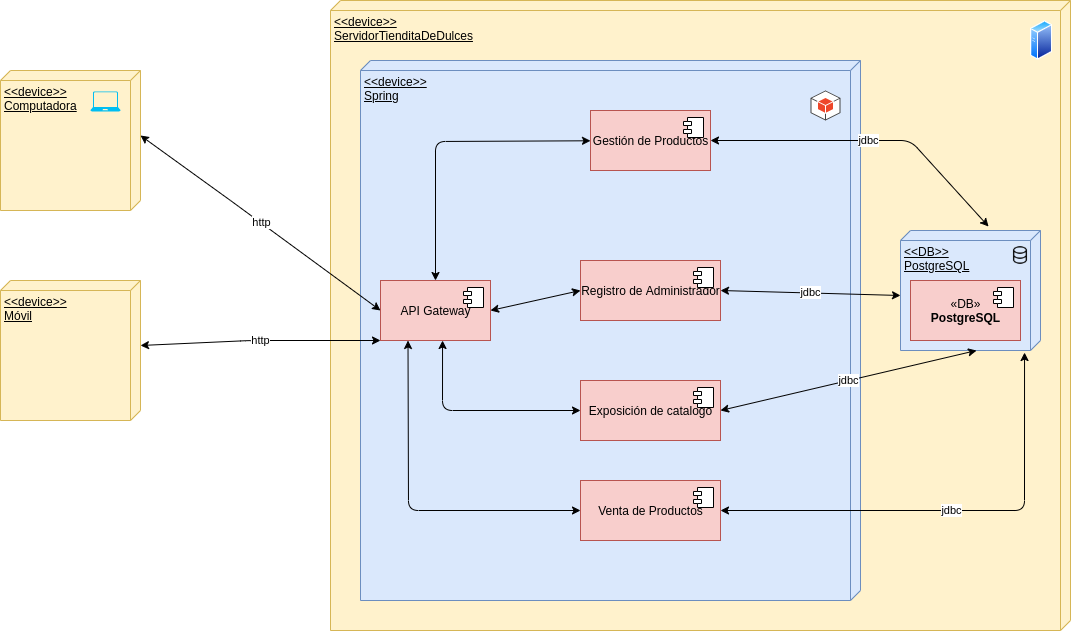

The diagram above was exported from draw.io. Its source (the exported page's mxGraphModel, read from the mxfile embedded in the PNG):
<mxGraphModel dx="806" dy="494" grid="1" gridSize="10" guides="1" tooltips="1" connect="1" arrows="1" fold="1" page="1" pageScale="1" pageWidth="827" pageHeight="1169" math="0" shadow="0">
  <root>
    <mxCell id="fB3-BwCZ5VvX49Fxjl7w-0" />
    <mxCell id="fB3-BwCZ5VvX49Fxjl7w-1" parent="fB3-BwCZ5VvX49Fxjl7w-0" />
    <mxCell id="fB3-BwCZ5VvX49Fxjl7w-2" value="&amp;lt;&amp;lt;device&amp;gt;&amp;gt;&lt;br&gt;ServidorTienditaDeDulces" style="verticalAlign=top;align=left;spacingTop=8;spacingLeft=2;spacingRight=12;shape=cube;size=10;direction=south;fontStyle=4;html=1;strokeColor=#d6b656;fillColor=#fff2cc;" parent="fB3-BwCZ5VvX49Fxjl7w-1" vertex="1">
      <mxGeometry x="370" y="170" width="740" height="630" as="geometry" />
    </mxCell>
    <mxCell id="fB3-BwCZ5VvX49Fxjl7w-3" value="&amp;lt;&amp;lt;DB&amp;gt;&amp;gt;&lt;br&gt;PostgreSQL" style="verticalAlign=top;align=left;spacingTop=8;spacingLeft=2;spacingRight=12;shape=cube;size=10;direction=south;fontStyle=4;html=1;strokeColor=#6c8ebf;fillColor=#dae8fc;" parent="fB3-BwCZ5VvX49Fxjl7w-1" vertex="1">
      <mxGeometry x="940" y="400" width="140" height="120" as="geometry" />
    </mxCell>
    <mxCell id="fB3-BwCZ5VvX49Fxjl7w-4" value="&amp;lt;&amp;lt;device&amp;gt;&amp;gt;&lt;br&gt;Computadora" style="verticalAlign=top;align=left;spacingTop=8;spacingLeft=2;spacingRight=12;shape=cube;size=10;direction=south;fontStyle=4;html=1;strokeColor=#d6b656;fillColor=#fff2cc;" parent="fB3-BwCZ5VvX49Fxjl7w-1" vertex="1">
      <mxGeometry x="40" y="240" width="140" height="140" as="geometry" />
    </mxCell>
    <mxCell id="fB3-BwCZ5VvX49Fxjl7w-13" value="&amp;lt;&amp;lt;device&amp;gt;&amp;gt;&lt;br&gt;Spring" style="verticalAlign=top;align=left;spacingTop=8;spacingLeft=2;spacingRight=12;shape=cube;size=10;direction=south;fontStyle=4;html=1;strokeColor=#6c8ebf;fillColor=#dae8fc;" parent="fB3-BwCZ5VvX49Fxjl7w-1" vertex="1">
      <mxGeometry x="400" y="230" width="500" height="540" as="geometry" />
    </mxCell>
    <mxCell id="fB3-BwCZ5VvX49Fxjl7w-14" style="edgeStyle=none;rounded=0;orthogonalLoop=1;jettySize=auto;html=1;startArrow=none;startFill=0;endArrow=none;endFill=0;" parent="fB3-BwCZ5VvX49Fxjl7w-1" edge="1">
      <mxGeometry relative="1" as="geometry">
        <mxPoint x="550" y="320" as="sourcePoint" />
      </mxGeometry>
    </mxCell>
    <mxCell id="fB3-BwCZ5VvX49Fxjl7w-15" style="edgeStyle=none;rounded=0;orthogonalLoop=1;jettySize=auto;html=1;startArrow=none;startFill=0;endArrow=none;endFill=0;" parent="fB3-BwCZ5VvX49Fxjl7w-1" edge="1">
      <mxGeometry relative="1" as="geometry">
        <mxPoint x="480" y="350" as="sourcePoint" />
      </mxGeometry>
    </mxCell>
    <mxCell id="fB3-BwCZ5VvX49Fxjl7w-18" style="edgeStyle=none;rounded=0;orthogonalLoop=1;jettySize=auto;html=1;startArrow=none;startFill=0;endArrow=none;endFill=0;" parent="fB3-BwCZ5VvX49Fxjl7w-1" edge="1">
      <mxGeometry relative="1" as="geometry">
        <mxPoint x="640" y="500" as="targetPoint" />
      </mxGeometry>
    </mxCell>
    <mxCell id="fB3-BwCZ5VvX49Fxjl7w-21" style="edgeStyle=none;rounded=0;orthogonalLoop=1;jettySize=auto;html=1;startArrow=none;startFill=0;endArrow=none;endFill=0;" parent="fB3-BwCZ5VvX49Fxjl7w-1" edge="1">
      <mxGeometry relative="1" as="geometry">
        <mxPoint x="550" y="410" as="sourcePoint" />
      </mxGeometry>
    </mxCell>
    <mxCell id="fB3-BwCZ5VvX49Fxjl7w-46" value="«DB»&lt;br&gt;&lt;b&gt;PostgreSQL&lt;/b&gt;" style="html=1;dropTarget=0;strokeColor=#b85450;fillColor=#f8cecc;" parent="fB3-BwCZ5VvX49Fxjl7w-1" vertex="1">
      <mxGeometry x="950" y="450" width="110" height="60" as="geometry" />
    </mxCell>
    <mxCell id="fB3-BwCZ5VvX49Fxjl7w-47" value="" style="shape=module;jettyWidth=8;jettyHeight=4;" parent="fB3-BwCZ5VvX49Fxjl7w-46" vertex="1">
      <mxGeometry x="1" width="20" height="20" relative="1" as="geometry">
        <mxPoint x="-27" y="7" as="offset" />
      </mxGeometry>
    </mxCell>
    <mxCell id="fB3-BwCZ5VvX49Fxjl7w-48" style="edgeStyle=none;rounded=0;orthogonalLoop=1;jettySize=auto;html=1;startArrow=none;startFill=0;endArrow=none;endFill=0;" parent="fB3-BwCZ5VvX49Fxjl7w-1" edge="1">
      <mxGeometry relative="1" as="geometry">
        <Array as="points">
          <mxPoint x="480" y="640" />
          <mxPoint x="580" y="640" />
          <mxPoint x="710" y="640" />
        </Array>
        <mxPoint x="710" y="630" as="targetPoint" />
      </mxGeometry>
    </mxCell>
    <mxCell id="fB3-BwCZ5VvX49Fxjl7w-60" value="" style="shape=image;html=1;verticalAlign=top;verticalLabelPosition=bottom;labelBackgroundColor=#ffffff;imageAspect=0;aspect=fixed;image=https://cdn2.iconfinder.com/data/icons/outline-apps-and-programming/32/Applications_and_Programming_database_data_base-128.png;strokeColor=#9673A6;fillColor=#E1D5E7;" parent="fB3-BwCZ5VvX49Fxjl7w-1" vertex="1">
      <mxGeometry x="1050" y="415" width="20" height="20" as="geometry" />
    </mxCell>
    <mxCell id="fB3-BwCZ5VvX49Fxjl7w-61" value="" style="verticalLabelPosition=bottom;html=1;verticalAlign=top;align=center;strokeColor=none;fillColor=#00BEF2;shape=mxgraph.azure.laptop;pointerEvents=1;" parent="fB3-BwCZ5VvX49Fxjl7w-1" vertex="1">
      <mxGeometry x="130" y="261" width="30" height="20" as="geometry" />
    </mxCell>
    <mxCell id="fB3-BwCZ5VvX49Fxjl7w-62" value="" style="aspect=fixed;perimeter=ellipsePerimeter;html=1;align=center;shadow=0;dashed=0;spacingTop=3;image;image=img/lib/active_directory/generic_server.svg;strokeColor=#9673A6;fillColor=#E1D5E7;" parent="fB3-BwCZ5VvX49Fxjl7w-1" vertex="1">
      <mxGeometry x="1070" y="190" width="22.4" height="40" as="geometry" />
    </mxCell>
    <mxCell id="fB3-BwCZ5VvX49Fxjl7w-63" value="" style="outlineConnect=0;dashed=0;verticalLabelPosition=bottom;verticalAlign=top;align=center;html=1;shape=mxgraph.aws3.android;fillColor=#EE472A;gradientColor=none;strokeColor=#9673A6;" parent="fB3-BwCZ5VvX49Fxjl7w-1" vertex="1">
      <mxGeometry x="850" y="260" width="30" height="30" as="geometry" />
    </mxCell>
    <mxCell id="fB3-BwCZ5VvX49Fxjl7w-64" value="" style="shape=image;html=1;verticalAlign=top;verticalLabelPosition=bottom;labelBackgroundColor=#ffffff;imageAspect=0;aspect=fixed;image=https://cdn4.iconfinder.com/data/icons/web-development-5/500/internet-page-content-128.png;strokeColor=#9673A6;fillColor=#E1D5E7;" parent="fB3-BwCZ5VvX49Fxjl7w-1" vertex="1">
      <mxGeometry x="126" y="461" width="38" height="38" as="geometry" />
    </mxCell>
    <mxCell id="ASi13uy2Iiz_Wh0ZLMa9-2" value="&amp;lt;&amp;lt;device&amp;gt;&amp;gt;&lt;br&gt;Móvil" style="verticalAlign=top;align=left;spacingTop=8;spacingLeft=2;spacingRight=12;shape=cube;size=10;direction=south;fontStyle=4;html=1;strokeColor=#d6b656;fillColor=#fff2cc;" parent="fB3-BwCZ5VvX49Fxjl7w-1" vertex="1">
      <mxGeometry x="40" y="450" width="140" height="140" as="geometry" />
    </mxCell>
    <mxCell id="ASi13uy2Iiz_Wh0ZLMa9-4" value="API Gateway" style="html=1;dropTarget=0;strokeColor=#b85450;fillColor=#f8cecc;" parent="fB3-BwCZ5VvX49Fxjl7w-1" vertex="1">
      <mxGeometry x="420" y="450" width="110" height="60" as="geometry" />
    </mxCell>
    <mxCell id="ASi13uy2Iiz_Wh0ZLMa9-5" value="" style="shape=module;jettyWidth=8;jettyHeight=4;" parent="ASi13uy2Iiz_Wh0ZLMa9-4" vertex="1">
      <mxGeometry x="1" width="20" height="20" relative="1" as="geometry">
        <mxPoint x="-27" y="7" as="offset" />
      </mxGeometry>
    </mxCell>
    <mxCell id="ASi13uy2Iiz_Wh0ZLMa9-9" value="Gestión de Productos" style="html=1;dropTarget=0;strokeColor=#b85450;fillColor=#f8cecc;" parent="fB3-BwCZ5VvX49Fxjl7w-1" vertex="1">
      <mxGeometry x="630" y="280" width="120" height="60" as="geometry" />
    </mxCell>
    <mxCell id="ASi13uy2Iiz_Wh0ZLMa9-10" value="" style="shape=module;jettyWidth=8;jettyHeight=4;" parent="ASi13uy2Iiz_Wh0ZLMa9-9" vertex="1">
      <mxGeometry x="1" width="20" height="20" relative="1" as="geometry">
        <mxPoint x="-27" y="7" as="offset" />
      </mxGeometry>
    </mxCell>
    <mxCell id="ASi13uy2Iiz_Wh0ZLMa9-11" value="Registro de Administrador" style="html=1;dropTarget=0;strokeColor=#b85450;fillColor=#f8cecc;" parent="fB3-BwCZ5VvX49Fxjl7w-1" vertex="1">
      <mxGeometry x="620" y="430" width="140" height="60" as="geometry" />
    </mxCell>
    <mxCell id="ASi13uy2Iiz_Wh0ZLMa9-12" value="" style="shape=module;jettyWidth=8;jettyHeight=4;" parent="ASi13uy2Iiz_Wh0ZLMa9-11" vertex="1">
      <mxGeometry x="1" width="20" height="20" relative="1" as="geometry">
        <mxPoint x="-27" y="7" as="offset" />
      </mxGeometry>
    </mxCell>
    <mxCell id="ASi13uy2Iiz_Wh0ZLMa9-13" value="Exposición de catalogo" style="html=1;dropTarget=0;strokeColor=#b85450;fillColor=#f8cecc;" parent="fB3-BwCZ5VvX49Fxjl7w-1" vertex="1">
      <mxGeometry x="620" y="550" width="140" height="60" as="geometry" />
    </mxCell>
    <mxCell id="ASi13uy2Iiz_Wh0ZLMa9-14" value="" style="shape=module;jettyWidth=8;jettyHeight=4;" parent="ASi13uy2Iiz_Wh0ZLMa9-13" vertex="1">
      <mxGeometry x="1" width="20" height="20" relative="1" as="geometry">
        <mxPoint x="-27" y="7" as="offset" />
      </mxGeometry>
    </mxCell>
    <mxCell id="74Sd2scS57EjqMXSXtRf-1" value="" style="endArrow=classic;startArrow=classic;html=1;exitX=0.5;exitY=0;exitDx=0;exitDy=0;" parent="fB3-BwCZ5VvX49Fxjl7w-1" source="ASi13uy2Iiz_Wh0ZLMa9-4" target="ASi13uy2Iiz_Wh0ZLMa9-9" edge="1">
      <mxGeometry width="50" height="50" relative="1" as="geometry">
        <mxPoint x="460" y="360" as="sourcePoint" />
        <mxPoint x="510" y="310" as="targetPoint" />
        <Array as="points">
          <mxPoint x="475" y="311" />
        </Array>
      </mxGeometry>
    </mxCell>
    <mxCell id="74Sd2scS57EjqMXSXtRf-2" value="" style="endArrow=classic;startArrow=classic;html=1;entryX=0;entryY=0.5;entryDx=0;entryDy=0;exitX=1;exitY=0.5;exitDx=0;exitDy=0;" parent="fB3-BwCZ5VvX49Fxjl7w-1" source="ASi13uy2Iiz_Wh0ZLMa9-4" target="ASi13uy2Iiz_Wh0ZLMa9-11" edge="1">
      <mxGeometry width="50" height="50" relative="1" as="geometry">
        <mxPoint x="460" y="360" as="sourcePoint" />
        <mxPoint x="510" y="310" as="targetPoint" />
      </mxGeometry>
    </mxCell>
    <mxCell id="74Sd2scS57EjqMXSXtRf-3" value="" style="endArrow=classic;startArrow=classic;html=1;entryX=0;entryY=0.5;entryDx=0;entryDy=0;exitX=0.564;exitY=1;exitDx=0;exitDy=0;exitPerimeter=0;" parent="fB3-BwCZ5VvX49Fxjl7w-1" source="ASi13uy2Iiz_Wh0ZLMa9-4" target="ASi13uy2Iiz_Wh0ZLMa9-13" edge="1">
      <mxGeometry width="50" height="50" relative="1" as="geometry">
        <mxPoint x="540" y="490" as="sourcePoint" />
        <mxPoint x="630" y="470" as="targetPoint" />
        <Array as="points">
          <mxPoint x="482" y="580" />
        </Array>
      </mxGeometry>
    </mxCell>
    <mxCell id="74Sd2scS57EjqMXSXtRf-4" value="jdbc" style="endArrow=classic;startArrow=classic;html=1;entryX=-0.033;entryY=0.371;entryDx=0;entryDy=0;entryPerimeter=0;exitX=1;exitY=0.5;exitDx=0;exitDy=0;" parent="fB3-BwCZ5VvX49Fxjl7w-1" source="ASi13uy2Iiz_Wh0ZLMa9-9" target="fB3-BwCZ5VvX49Fxjl7w-3" edge="1">
      <mxGeometry width="50" height="50" relative="1" as="geometry">
        <mxPoint x="750" y="410" as="sourcePoint" />
        <mxPoint x="800" y="360" as="targetPoint" />
        <Array as="points">
          <mxPoint x="950" y="310" />
        </Array>
      </mxGeometry>
    </mxCell>
    <mxCell id="74Sd2scS57EjqMXSXtRf-5" value="jdbc" style="endArrow=classic;startArrow=classic;html=1;entryX=0;entryY=0;entryDx=65;entryDy=140;entryPerimeter=0;exitX=1;exitY=0.5;exitDx=0;exitDy=0;" parent="fB3-BwCZ5VvX49Fxjl7w-1" source="ASi13uy2Iiz_Wh0ZLMa9-11" target="fB3-BwCZ5VvX49Fxjl7w-3" edge="1">
      <mxGeometry width="50" height="50" relative="1" as="geometry">
        <mxPoint x="760" y="320" as="sourcePoint" />
        <mxPoint x="1038.06" y="406.03999999999996" as="targetPoint" />
        <Array as="points" />
      </mxGeometry>
    </mxCell>
    <mxCell id="74Sd2scS57EjqMXSXtRf-6" value="jdbc" style="endArrow=classic;startArrow=classic;html=1;entryX=1;entryY=0.457;entryDx=0;entryDy=0;entryPerimeter=0;exitX=1;exitY=0.5;exitDx=0;exitDy=0;" parent="fB3-BwCZ5VvX49Fxjl7w-1" source="ASi13uy2Iiz_Wh0ZLMa9-13" target="fB3-BwCZ5VvX49Fxjl7w-3" edge="1">
      <mxGeometry width="50" height="50" relative="1" as="geometry">
        <mxPoint x="827" y="600" as="sourcePoint" />
        <mxPoint x="877" y="550" as="targetPoint" />
      </mxGeometry>
    </mxCell>
    <mxCell id="74Sd2scS57EjqMXSXtRf-7" value="http" style="endArrow=classic;startArrow=classic;html=1;entryX=0;entryY=0.5;entryDx=0;entryDy=0;exitX=0;exitY=0;exitDx=65;exitDy=0;exitPerimeter=0;" parent="fB3-BwCZ5VvX49Fxjl7w-1" source="fB3-BwCZ5VvX49Fxjl7w-4" target="ASi13uy2Iiz_Wh0ZLMa9-4" edge="1">
      <mxGeometry width="50" height="50" relative="1" as="geometry">
        <mxPoint x="290" y="430" as="sourcePoint" />
        <mxPoint x="340" y="380" as="targetPoint" />
        <Array as="points">
          <mxPoint x="270" y="370" />
        </Array>
      </mxGeometry>
    </mxCell>
    <mxCell id="74Sd2scS57EjqMXSXtRf-8" value="http" style="endArrow=classic;startArrow=classic;html=1;entryX=0;entryY=1;entryDx=0;entryDy=0;exitX=0;exitY=0;exitDx=65;exitDy=0;exitPerimeter=0;" parent="fB3-BwCZ5VvX49Fxjl7w-1" source="ASi13uy2Iiz_Wh0ZLMa9-2" target="ASi13uy2Iiz_Wh0ZLMa9-4" edge="1">
      <mxGeometry width="50" height="50" relative="1" as="geometry">
        <mxPoint x="190" y="315" as="sourcePoint" />
        <mxPoint x="430" y="490" as="targetPoint" />
        <Array as="points">
          <mxPoint x="290" y="510" />
        </Array>
      </mxGeometry>
    </mxCell>
    <mxCell id="slzyPwji64QIRWpIyrsB-0" value="Venta de Productos" style="html=1;dropTarget=0;strokeColor=#b85450;fillColor=#f8cecc;" parent="fB3-BwCZ5VvX49Fxjl7w-1" vertex="1">
      <mxGeometry x="620" y="650" width="140" height="60" as="geometry" />
    </mxCell>
    <mxCell id="slzyPwji64QIRWpIyrsB-1" value="" style="shape=module;jettyWidth=8;jettyHeight=4;" parent="slzyPwji64QIRWpIyrsB-0" vertex="1">
      <mxGeometry x="1" width="20" height="20" relative="1" as="geometry">
        <mxPoint x="-27" y="7" as="offset" />
      </mxGeometry>
    </mxCell>
    <mxCell id="slzyPwji64QIRWpIyrsB-2" value="" style="endArrow=classic;startArrow=classic;html=1;entryX=0;entryY=0.5;entryDx=0;entryDy=0;exitX=0.25;exitY=1;exitDx=0;exitDy=0;" parent="fB3-BwCZ5VvX49Fxjl7w-1" source="ASi13uy2Iiz_Wh0ZLMa9-4" target="slzyPwji64QIRWpIyrsB-0" edge="1">
      <mxGeometry width="50" height="50" relative="1" as="geometry">
        <mxPoint x="470.03999999999996" y="610" as="sourcePoint" />
        <mxPoint x="608" y="680" as="targetPoint" />
        <Array as="points">
          <mxPoint x="448" y="680" />
        </Array>
      </mxGeometry>
    </mxCell>
    <mxCell id="slzyPwji64QIRWpIyrsB-3" value="jdbc" style="endArrow=classic;startArrow=classic;html=1;exitX=1;exitY=0.5;exitDx=0;exitDy=0;entryX=1.017;entryY=0.114;entryDx=0;entryDy=0;entryPerimeter=0;" parent="fB3-BwCZ5VvX49Fxjl7w-1" source="slzyPwji64QIRWpIyrsB-0" target="fB3-BwCZ5VvX49Fxjl7w-3" edge="1">
      <mxGeometry width="50" height="50" relative="1" as="geometry">
        <mxPoint x="777" y="690" as="sourcePoint" />
        <mxPoint x="827" y="640" as="targetPoint" />
        <Array as="points">
          <mxPoint x="1064" y="680" />
        </Array>
      </mxGeometry>
    </mxCell>
  </root>
</mxGraphModel>